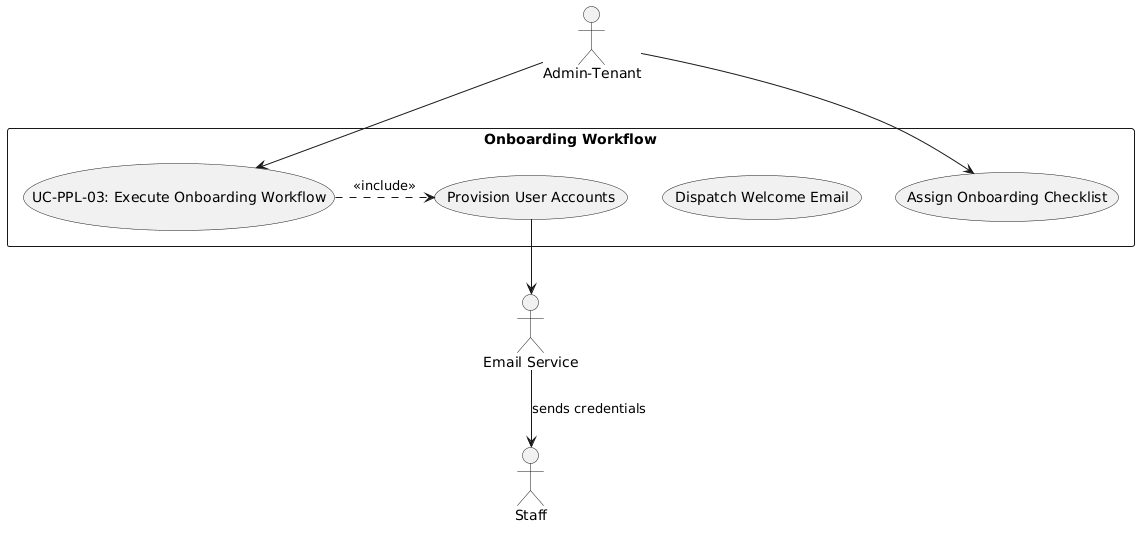

The diagram above was rendered by PlantUML. Its source (embedded in the PNG):
@startuml
skinparam actorStyle stickman
actor "Admin-Tenant" as Admin
actor "Email Service" as Email
actor "Staff" as NewHire

rectangle "Onboarding Workflow" {
  usecase "UC-PPL-03: Execute Onboarding Workflow" as UC
  usecase "Provision User Accounts" as UC_Prov
  usecase "Dispatch Welcome Email" as UC_Mail
  usecase "Assign Onboarding Checklist" as UC_Check
}

Admin --> UC
UC .> UC_Prov : <<include>>
UC_Prov --> Email
Email --> NewHire : "sends credentials"
Admin --> UC_Check
@enduml